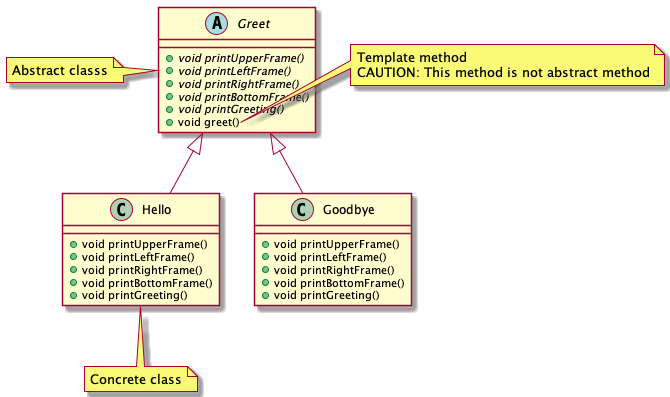

The diagram above was rendered by PlantUML. Its source (embedded in the PNG):
@startuml
abstract class Greet {
  +{abstract} void printUpperFrame()
  +{abstract} void printLeftFrame()
  +{abstract} void printRightFrame()
  +{abstract} void printBottomFrame()
  +{abstract} void printGreeting()
  +void greet()
}
note left of Greet
  Abstract classs
end note
note right of Greet::greet
  Template method
  CAUTION: This method is not abstract method
end note

class Hello {
  +void printUpperFrame()
  +void printLeftFrame()
  +void printRightFrame()
  +void printBottomFrame()
  +void printGreeting()
}
Greet <|-- Hello
note bottom of Hello
  Concrete class
end note

class Goodbye {
  +void printUpperFrame()
  +void printLeftFrame()
  +void printRightFrame()
  +void printBottomFrame()
  +void printGreeting()
}
Greet <|-- Goodbye

@enduml